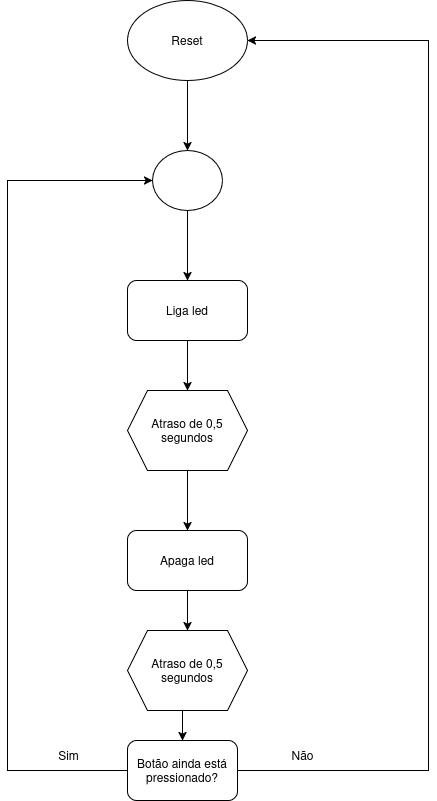

The diagram above was exported from draw.io. Its source (the exported page's mxGraphModel, read from the mxfile embedded in the PNG):
<mxGraphModel dx="1434" dy="782" grid="1" gridSize="10" guides="1" tooltips="1" connect="1" arrows="1" fold="1" page="1" pageScale="1" pageWidth="827" pageHeight="1169" math="0" shadow="0">
  <root>
    <mxCell id="0" />
    <mxCell id="1" parent="0" />
    <mxCell id="_znds05zSIPKrsgNswai-2" style="edgeStyle=orthogonalEdgeStyle;rounded=0;orthogonalLoop=1;jettySize=auto;html=1;" edge="1" parent="1" source="_znds05zSIPKrsgNswai-1">
      <mxGeometry relative="1" as="geometry">
        <mxPoint x="400" y="280" as="targetPoint" />
      </mxGeometry>
    </mxCell>
    <mxCell id="_znds05zSIPKrsgNswai-1" value="Reset" style="ellipse;whiteSpace=wrap;html=1;" vertex="1" parent="1">
      <mxGeometry x="340" y="130" width="120" height="80" as="geometry" />
    </mxCell>
    <mxCell id="_znds05zSIPKrsgNswai-4" style="edgeStyle=orthogonalEdgeStyle;rounded=0;orthogonalLoop=1;jettySize=auto;html=1;" edge="1" parent="1" source="_znds05zSIPKrsgNswai-3">
      <mxGeometry relative="1" as="geometry">
        <mxPoint x="400" y="410" as="targetPoint" />
      </mxGeometry>
    </mxCell>
    <mxCell id="_znds05zSIPKrsgNswai-3" value="" style="ellipse;whiteSpace=wrap;html=1;" vertex="1" parent="1">
      <mxGeometry x="365" y="280" width="70" height="60" as="geometry" />
    </mxCell>
    <mxCell id="_znds05zSIPKrsgNswai-7" style="edgeStyle=orthogonalEdgeStyle;rounded=0;orthogonalLoop=1;jettySize=auto;html=1;entryX=0.5;entryY=0;entryDx=0;entryDy=0;" edge="1" parent="1" source="_znds05zSIPKrsgNswai-5" target="_znds05zSIPKrsgNswai-6">
      <mxGeometry relative="1" as="geometry" />
    </mxCell>
    <mxCell id="_znds05zSIPKrsgNswai-5" value="Liga led" style="rounded=1;whiteSpace=wrap;html=1;" vertex="1" parent="1">
      <mxGeometry x="340" y="410" width="120" height="60" as="geometry" />
    </mxCell>
    <mxCell id="_znds05zSIPKrsgNswai-9" style="edgeStyle=orthogonalEdgeStyle;rounded=0;orthogonalLoop=1;jettySize=auto;html=1;entryX=0.5;entryY=0;entryDx=0;entryDy=0;" edge="1" parent="1" source="_znds05zSIPKrsgNswai-6" target="_znds05zSIPKrsgNswai-8">
      <mxGeometry relative="1" as="geometry" />
    </mxCell>
    <mxCell id="_znds05zSIPKrsgNswai-6" value="Atraso de 0,5 segundos" style="shape=hexagon;perimeter=hexagonPerimeter2;whiteSpace=wrap;html=1;fixedSize=1;" vertex="1" parent="1">
      <mxGeometry x="340" y="520" width="120" height="80" as="geometry" />
    </mxCell>
    <mxCell id="_znds05zSIPKrsgNswai-11" style="edgeStyle=orthogonalEdgeStyle;rounded=0;orthogonalLoop=1;jettySize=auto;html=1;exitX=0.5;exitY=1;exitDx=0;exitDy=0;entryX=0.5;entryY=0;entryDx=0;entryDy=0;" edge="1" parent="1" source="_znds05zSIPKrsgNswai-8" target="_znds05zSIPKrsgNswai-10">
      <mxGeometry relative="1" as="geometry" />
    </mxCell>
    <mxCell id="_znds05zSIPKrsgNswai-8" value="Apaga led" style="rounded=1;whiteSpace=wrap;html=1;" vertex="1" parent="1">
      <mxGeometry x="340" y="660" width="120" height="60" as="geometry" />
    </mxCell>
    <mxCell id="_znds05zSIPKrsgNswai-13" style="edgeStyle=orthogonalEdgeStyle;rounded=0;orthogonalLoop=1;jettySize=auto;html=1;exitX=0.5;exitY=1;exitDx=0;exitDy=0;entryX=0.5;entryY=0;entryDx=0;entryDy=0;" edge="1" parent="1" source="_znds05zSIPKrsgNswai-10" target="_znds05zSIPKrsgNswai-12">
      <mxGeometry relative="1" as="geometry" />
    </mxCell>
    <mxCell id="_znds05zSIPKrsgNswai-10" value="Atraso de 0,5 segundos" style="shape=hexagon;perimeter=hexagonPerimeter2;whiteSpace=wrap;html=1;fixedSize=1;" vertex="1" parent="1">
      <mxGeometry x="340" y="760" width="120" height="80" as="geometry" />
    </mxCell>
    <mxCell id="_znds05zSIPKrsgNswai-14" style="edgeStyle=orthogonalEdgeStyle;rounded=0;orthogonalLoop=1;jettySize=auto;html=1;entryX=1;entryY=0.5;entryDx=0;entryDy=0;" edge="1" parent="1" source="_znds05zSIPKrsgNswai-12" target="_znds05zSIPKrsgNswai-1">
      <mxGeometry relative="1" as="geometry">
        <mxPoint x="640" y="170" as="targetPoint" />
        <Array as="points">
          <mxPoint x="641" y="900" />
          <mxPoint x="641" y="170" />
        </Array>
      </mxGeometry>
    </mxCell>
    <mxCell id="_znds05zSIPKrsgNswai-18" style="edgeStyle=orthogonalEdgeStyle;rounded=0;orthogonalLoop=1;jettySize=auto;html=1;entryX=0;entryY=0.5;entryDx=0;entryDy=0;" edge="1" parent="1" source="_znds05zSIPKrsgNswai-12" target="_znds05zSIPKrsgNswai-3">
      <mxGeometry relative="1" as="geometry">
        <mxPoint x="250" y="310" as="targetPoint" />
        <Array as="points">
          <mxPoint x="220" y="900" />
          <mxPoint x="220" y="310" />
        </Array>
      </mxGeometry>
    </mxCell>
    <mxCell id="_znds05zSIPKrsgNswai-12" value="Botão ainda está pressionado?" style="rounded=1;whiteSpace=wrap;html=1;" vertex="1" parent="1">
      <mxGeometry x="340" y="870" width="110" height="60" as="geometry" />
    </mxCell>
    <mxCell id="_znds05zSIPKrsgNswai-17" value="Não" style="text;html=1;align=center;verticalAlign=middle;resizable=0;points=[];autosize=1;strokeColor=none;fillColor=none;" vertex="1" parent="1">
      <mxGeometry x="490" y="870" width="50" height="30" as="geometry" />
    </mxCell>
    <mxCell id="_znds05zSIPKrsgNswai-20" value="Sim" style="text;html=1;align=center;verticalAlign=middle;resizable=0;points=[];autosize=1;strokeColor=none;fillColor=none;" vertex="1" parent="1">
      <mxGeometry x="261" y="870" width="40" height="30" as="geometry" />
    </mxCell>
  </root>
</mxGraphModel>